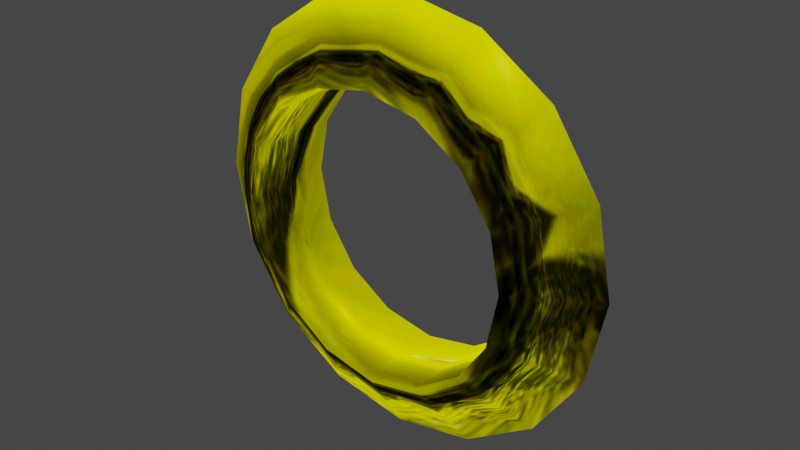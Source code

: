 # Source: Ring.blend  (saved by Blender 5.1.29; exported with 4.5.12 LTS)
import bpy
from mathutils import Matrix  # noqa: F401  (used for matrix-valued properties, if any)

bpy.ops.wm.read_factory_settings(use_empty=True)
scene = bpy.context.scene
scene.name = 'Scene'

# ---- collections
col_obj_ring_nja = bpy.data.collections.new('obj_ring.nja'); scene.collection.children.link(col_obj_ring_nja)

# ---- images (referenced by path relative to the original .blend; pixels are not part of the script)
import os
ASSET_DIR = os.environ.get("B2B_ASSET_DIR", "")  # directory of the original .blend (textures are referenced by path, not embedded)
HERE = os.path.dirname(os.path.abspath(__file__))  # packed textures are extracted next to this script under _unpacked/

def load_image(name, relpath, width, height, colorspace="sRGB"):
    """Load a texture the original file referenced (path relative to the .blend, or extracted next to this script)."""
    p = next((c for c in (os.path.join(HERE, relpath), os.path.join(ASSET_DIR, relpath)) if relpath and os.path.exists(c)), "")
    if p:
        img = bpy.data.images.load(p, check_existing=True)
        img.name = name
    else:  # same state as the original file: an image datablock whose file is absent (Cycles renders it pink)
        img = bpy.data.images.new(name, width, height)
        img.source = "FILE"
        img.filepath = "//" + (relpath or name)
    img.colorspace_settings.name = colorspace
    return img
img_ring_ref_a = load_image('ring_ref_a', '_unpacked/ring_ref_a.cd3450fd.png', 64, 64, 'sRGB')

# ---- materials (node trees are filled in below, after node groups)
mat_obj_ring_nja_sa1mdl_0 = bpy.data.materials.new('obj_ring.nja.sa1mdl_0')
mat_obj_ring_nja_sa1mdl_0.use_transparent_shadow = False
mat_obj_ring_nja_sa1mdl_0.preview_render_type = 'FLAT'
mat_obj_ring_nja_sa1mdl_0.diffuse_color = (0.698, 0.698, 0.698, 1.0)
mat_obj_ring_nja_sa1mdl_0.roughness = 0.9569

# ---- node groups
ng_genericsetitemnode = bpy.data.node_groups.new('GenericSetItemNode', 'GeometryNodeTree')
_s = ng_genericsetitemnode.interface.new_socket(name='Geometry', in_out='OUTPUT', socket_type='NodeSocketGeometry')
_s = ng_genericsetitemnode.interface.new_socket(name='Geometry', in_out='INPUT', socket_type='NodeSocketGeometry')
ng_genericsetitemnode.interface.new_panel('SET Object Properties')
_s = ng_genericsetitemnode.interface.new_socket(name='BAMS X Rotation', in_out='INPUT', socket_type='NodeSocketInt')
_s = ng_genericsetitemnode.interface.new_socket(name='BAMS Y Rotation', in_out='INPUT', socket_type='NodeSocketInt')
_s = ng_genericsetitemnode.interface.new_socket(name='BAMS Z Rotation', in_out='INPUT', socket_type='NodeSocketInt')
_s = ng_genericsetitemnode.interface.new_socket(name='Scale X Property', in_out='INPUT', socket_type='NodeSocketFloat')
_s = ng_genericsetitemnode.interface.new_socket(name='Scale Y Property', in_out='INPUT', socket_type='NodeSocketFloat')
_s = ng_genericsetitemnode.interface.new_socket(name='Scale Z Property', in_out='INPUT', socket_type='NodeSocketFloat')
ng_genericsetitemnode.interface.new_panel('Geometry Node Info')
_s = ng_genericsetitemnode.interface.new_socket(name='Collection Instance', in_out='INPUT', socket_type='NodeSocketCollection')
_s = ng_genericsetitemnode.interface.new_socket(name='Scale Mode', in_out='INPUT', socket_type='NodeSocketMenu')
_s = ng_genericsetitemnode.interface.new_socket(name='Scale X Gizmo Position', in_out='INPUT', socket_type='NodeSocketFloat')
_s = ng_genericsetitemnode.interface.new_socket(name='Scale Y Gizmo Position', in_out='INPUT', socket_type='NodeSocketFloat')
_s = ng_genericsetitemnode.interface.new_socket(name='Scale Z Gizmo Position', in_out='INPUT', socket_type='NodeSocketFloat')
ng_genericsetitemnode.is_modifier = True
_N = ng_genericsetitemnode.nodes; _L = ng_genericsetitemnode.links
n0 = _N.new('NodeGroupInput'); n0.name = 'Group Input'; n0.location = (-540, -80)
n1 = _N.new('NodeGroupOutput'); n1.name = 'Group Output'; n1.location = (-220, -80)
n2 = _N.new('GeometryNodeCollectionInfo'); n2.name = 'Collection Info'; n2.location = (-380, -80)
_L.new(n0.outputs[7], n2.inputs[0])
_L.new(n2.outputs[0], n1.inputs[0])
n1.is_active_output = True

# ---- material node trees
mat_obj_ring_nja_sa1mdl_0.use_nodes = True; mat_obj_ring_nja_sa1mdl_0.node_tree.nodes.clear()
_N = mat_obj_ring_nja_sa1mdl_0.node_tree.nodes; _L = mat_obj_ring_nja_sa1mdl_0.node_tree.links
n0 = _N.new('ShaderNodeTexImage'); n0.name = 'SAIO Texture'; n0.location = (466, 365)
n0.label = 'SAIO Texture'
n0.image = img_ring_ref_a
n1 = _N.new('ShaderNodeOutputMaterial'); n1.name = 'SAIO Output'; n1.location = (720, 360)
n1.label = 'SAIO Output'
n2 = _N.new('ShaderNodeNewGeometry'); n2.name = 'Geometry'; n2.location = (-28, 323)
n3 = _N.new('ShaderNodeVectorTransform'); n3.name = 'Vector Transform'; n3.location = (132, 323)
n3.vector_type = 'NORMAL'
n3.convert_to = 'CAMERA'
n4 = _N.new('ShaderNodeVectorMath'); n4.name = 'Vector Math'; n4.location = (292, 324)
n4.operation = 'MULTIPLY_ADD'
n4.inputs[1].default_value = (0.5, 0.5, 0.0)
n4.inputs[2].default_value = (0.5, 0.5, 0.0)
_L.new(n2.outputs[1], n3.inputs[0])
_L.new(n3.outputs[0], n4.inputs[0])
_L.new(n4.outputs[0], n0.inputs[0])
_L.new(n0.outputs[0], n1.inputs[0])
n1.is_active_output = True

# ---- world
world_world = bpy.data.worlds.new('World'); scene.world = world_world
world_world.use_nodes = True; world_world.node_tree.nodes.clear()
_N = world_world.node_tree.nodes; _L = world_world.node_tree.links
n0 = _N.new('ShaderNodeOutputWorld'); n0.name = 'World Output'; n0.location = (300, 300)
n1 = _N.new('ShaderNodeBackground'); n1.name = 'Background'; n1.location = (10, 300)
n1.inputs[0].default_value = (0.05088, 0.05088, 0.05088, 1.0)
_L.new(n1.outputs[0], n0.inputs[0])
n0.is_active_output = True
world_world.color = (0.05088, 0.05088, 0.05088)
world_world.use_sun_shadow = False
world_world.sun_shadow_jitter_overblur = 0.0

# ---- meshes
me_ring = bpy.data.meshes.new('Ring')
me_ring.from_pydata([], [], [])
me_ring.update()
me_attach_004b4808 = bpy.data.meshes.new('attach_004B4808')
me_attach_004b4808.from_pydata([(3.055, 0.0, 0.0), (1.998, -0.6495, 0.0), (1.998, 0.6495, 0.0), (2.822, 0.0, 1.169), (1.845, -0.6495, 0.7644), (1.845, 0.6495, 0.7644), (2.16, 0.0, 2.16), (1.412, -0.6495, 1.412), (1.412, 0.6495, 1.412), (1.169, 0.0, 2.822), (0.7644, -0.6495, 1.845), (0.7644, 0.6495, 1.845), (-1e-06, 0.0, 3.055), (0.0, -0.6495, 1.998), (0.0, 0.6495, 1.998), (-1.169, 0.0, 2.822), (-0.7644, -0.6495, 1.845), (-0.7644, 0.6495, 1.845), (-2.16, 0.0, 2.16), (-1.412, -0.6495, 1.412), (-1.412, 0.6495, 1.412), (-2.822, 0.0, 1.169), (-1.845, -0.6495, 0.7644), (-1.845, 0.6495, 0.7644), (-3.055, 0.0, -1e-06), (-1.998, -0.6495, -1e-06), (-1.998, 0.6495, -1e-06), (-2.822, 0.0, -1.169), (-1.845, -0.6495, -0.7644), (-1.845, 0.6495, -0.7644), (-2.16, 0.0, -2.16), (-1.412, -0.6495, -1.412), (-1.412, 0.6495, -1.412), (-1.169, 0.0, -2.822), (-0.7644, -0.6495, -1.845), (-0.7644, 0.6495, -1.845), (1e-06, 0.0, -3.055), (1e-06, -0.6495, -1.998), (1e-06, 0.6495, -1.998), (1.169, 0.0, -2.822), (0.7644, -0.6495, -1.845), (0.7644, 0.6495, -1.845), (2.16, 0.0, -2.16), (1.412, -0.6495, -1.412), (1.412, 0.6495, -1.412), (2.822, 0.0, -1.169), (1.845, -0.6495, -0.7644), (1.845, 0.6495, -0.7644)], [], [(23, 18, 20), (20, 18, 15), (20, 15, 17), (17, 15, 12), (17, 12, 14), (14, 12, 9), (14, 9, 11), (11, 9, 6), (11, 6, 8), (8, 6, 3), (8, 3, 5), (5, 3, 0), (5, 0, 2), (2, 0, 45), (2, 45, 47), (47, 45, 42), (47, 42, 44), (44, 42, 39), (44, 39, 41), (41, 39, 36), (41, 36, 38), (38, 36, 33), (38, 33, 35), (35, 33, 30), (35, 30, 32), (32, 30, 27), (32, 27, 29), (29, 27, 24), (29, 24, 26), (26, 24, 21), (26, 21, 23), (23, 21, 18), (23, 25, 26), (26, 25, 28), (26, 28, 29), (29, 28, 31), (29, 31, 32), (32, 31, 34), (32, 34, 35), (35, 34, 37), (35, 37, 38), (38, 37, 40), (38, 40, 41), (41, 40, 43), (41, 43, 44), (44, 43, 46), (44, 46, 47), (47, 46, 1), (47, 1, 2), (2, 1, 4), (2, 4, 5), (5, 4, 7), (5, 7, 8), (8, 7, 10), (8, 10, 11), (11, 10, 13), (11, 13, 14), (14, 13, 16), (14, 16, 17), (17, 16, 19), (17, 19, 20), (20, 19, 22), (20, 22, 23), (23, 22, 25), (31, 33, 34), (34, 33, 36), (34, 36, 37), (37, 36, 39), (37, 39, 40), (40, 39, 42), (40, 42, 43), (43, 42, 45), (43, 45, 46), (46, 45, 0), (46, 0, 1), (1, 0, 3), (1, 3, 4), (4, 3, 6), (4, 6, 7), (7, 6, 9), (7, 9, 10), (10, 9, 12), (10, 12, 13), (13, 12, 15), (13, 15, 16), (16, 15, 18), (16, 18, 19), (19, 18, 21), (19, 21, 22), (22, 21, 24), (22, 24, 25), (25, 24, 27), (25, 27, 28), (28, 27, 30), (28, 30, 31), (31, 30, 33)])
me_attach_004b4808.polygons.foreach_set('use_smooth', [True] * 96)
_uv = me_attach_004b4808.uv_layers.new(name='UV')
_uv.uv.foreach_set('vector', [0.1961, 0.6275, 0.1451, 0.8549, 0.2667, 0.7333, 0.2667, 0.7333, 0.1451, 0.8549, 0.3059, 0.9647, 0.2667, 0.7333, 0.3059, 0.9647, 0.3725, 0.8039, 0.3725, 0.8039, 0.3059, 0.9647, 0.498, 1.0, 0.3725, 0.8039, 0.498, 1.0, 0.498, 0.8275, 0.498, 0.8275, 0.498, 1.0, 0.6902, 0.9647, 0.498, 0.8275, 0.6902, 0.9647, 0.6235, 0.8039, 0.6235, 0.8039, 0.6902, 0.9647, 0.851, 0.8549, 0.6235, 0.8039, 0.851, 0.8549, 0.7294, 0.7333, 0.7294, 0.7333, 0.851, 0.8549, 0.9608, 0.6941, 0.7294, 0.7333, 0.9608, 0.6941, 0.8, 0.6275, 0.8, 0.6275, 0.9608, 0.6941, 1.0, 0.502, 0.8, 0.6275, 1.0, 0.502, 0.8235, 0.502, 0.8235, 0.502, 1.0, 0.502, 0.9608, 0.3098, 0.8235, 0.502, 0.9608, 0.3098, 0.8, 0.3765, 0.8, 0.3765, 0.9608, 0.3098, 0.851, 0.149, 0.8, 0.3765, 0.851, 0.149, 0.7294, 0.2706, 0.7294, 0.2706, 0.851, 0.149, 0.6902, 0.03922, 0.7294, 0.2706, 0.6902, 0.03922, 0.6235, 0.2, 0.6235, 0.2, 0.6902, 0.03922, 0.498, 0.003922, 0.6235, 0.2, 0.498, 0.003922, 0.498, 0.1765, 0.498, 0.1765, 0.498, 0.003922, 0.3059, 0.03922, 0.498, 0.1765, 0.3059, 0.03922, 0.3725, 0.2, 0.3725, 0.2, 0.3059, 0.03922, 0.1451, 0.149, 0.3725, 0.2, 0.1451, 0.149, 0.2667, 0.2706, 0.2667, 0.2706, 0.1451, 0.149, 0.03529, 0.3098, 0.2667, 0.2706, 0.03529, 0.3098, 0.1961, 0.3765, 0.1961, 0.3765, 0.03529, 0.3098, 0.0, 0.502, 0.1961, 0.3765, 0.0, 0.502, 0.1725, 0.502, 0.1725, 0.502, 0.0, 0.502, 0.03529, 0.6941, 0.1725, 0.502, 0.03529, 0.6941, 0.1961, 0.6275, 0.1961, 0.6275, 0.03529, 0.6941, 0.1451, 0.8549, 0.1961, 0.6275, 0.1725, 0.502, 0.1725, 0.502, 0.1725, 0.502, 0.1725, 0.502, 0.1961, 0.3765, 0.1725, 0.502, 0.1961, 0.3765, 0.1961, 0.3765, 0.1961, 0.3765, 0.1961, 0.3765, 0.2667, 0.2706, 0.1961, 0.3765, 0.2667, 0.2706, 0.2667, 0.2706, 0.2667, 0.2706, 0.2667, 0.2706, 0.3725, 0.2, 0.2667, 0.2706, 0.3725, 0.2, 0.3725, 0.2, 0.3725, 0.2, 0.3725, 0.2, 0.498, 0.1765, 0.3725, 0.2, 0.498, 0.1765, 0.498, 0.1765, 0.498, 0.1765, 0.498, 0.1765, 0.6235, 0.2, 0.498, 0.1765, 0.6235, 0.2, 0.6235, 0.2, 0.6235, 0.2, 0.6235, 0.2, 0.7294, 0.2706, 0.6235, 0.2, 0.7294, 0.2706, 0.7294, 0.2706, 0.7294, 0.2706, 0.7294, 0.2706, 0.8, 0.3765, 0.7294, 0.2706, 0.8, 0.3765, 0.8, 0.3765, 0.8, 0.3765, 0.8, 0.3765, 0.8235, 0.502, 0.8, 0.3765, 0.8235, 0.502, 0.8235, 0.502, 0.8235, 0.502, 0.8235, 0.502, 0.8, 0.6275, 0.8235, 0.502, 0.8, 0.6275, 0.8, 0.6275, 0.8, 0.6275, 0.8, 0.6275, 0.7294, 0.7333, 0.8, 0.6275, 0.7294, 0.7333, 0.7294, 0.7333, 0.7294, 0.7333, 0.7294, 0.7333, 0.6235, 0.8039, 0.7294, 0.7333, 0.6235, 0.8039, 0.6235, 0.8039, 0.6235, 0.8039, 0.6235, 0.8039, 0.498, 0.8275, 0.6235, 0.8039, 0.498, 0.8275, 0.498, 0.8275, 0.498, 0.8275, 0.498, 0.8275, 0.3725, 0.8039, 0.498, 0.8275, 0.3725, 0.8039, 0.3725, 0.8039, 0.3725, 0.8039, 0.3725, 0.8039, 0.2667, 0.7333, 0.3725, 0.8039, 0.2667, 0.7333, 0.2667, 0.7333, 0.2667, 0.7333, 0.2667, 0.7333, 0.1961, 0.6275, 0.2667, 0.7333, 0.1961, 0.6275, 0.1961, 0.6275, 0.1961, 0.6275, 0.1961, 0.6275, 0.1725, 0.502, 0.2667, 0.2706, 0.3059, 0.03922, 0.3725, 0.2, 0.3725, 0.2, 0.3059, 0.03922, 0.498, 0.003922, 0.3725, 0.2, 0.498, 0.003922, 0.498, 0.1765, 0.498, 0.1765, 0.498, 0.003922, 0.6902, 0.03922, 0.498, 0.1765, 0.6902, 0.03922, 0.6235, 0.2, 0.6235, 0.2, 0.6902, 0.03922, 0.851, 0.149, 0.6235, 0.2, 0.851, 0.149, 0.7294, 0.2706, 0.7294, 0.2706, 0.851, 0.149, 0.9608, 0.3098, 0.7294, 0.2706, 0.9608, 0.3098, 0.8, 0.3765, 0.8, 0.3765, 0.9608, 0.3098, 1.0, 0.502, 0.8, 0.3765, 1.0, 0.502, 0.8235, 0.502, 0.8235, 0.502, 1.0, 0.502, 0.9608, 0.6941, 0.8235, 0.502, 0.9608, 0.6941, 0.8, 0.6275, 0.8, 0.6275, 0.9608, 0.6941, 0.851, 0.8549, 0.8, 0.6275, 0.851, 0.8549, 0.7294, 0.7333, 0.7294, 0.7333, 0.851, 0.8549, 0.6902, 0.9647, 0.7294, 0.7333, 0.6902, 0.9647, 0.6235, 0.8039, 0.6235, 0.8039, 0.6902, 0.9647, 0.498, 1.0, 0.6235, 0.8039, 0.498, 1.0, 0.498, 0.8275, 0.498, 0.8275, 0.498, 1.0, 0.3059, 0.9647, 0.498, 0.8275, 0.3059, 0.9647, 0.3725, 0.8039, 0.3725, 0.8039, 0.3059, 0.9647, 0.1451, 0.8549, 0.3725, 0.8039, 0.1451, 0.8549, 0.2667, 0.7333, 0.2667, 0.7333, 0.1451, 0.8549, 0.03529, 0.6941, 0.2667, 0.7333, 0.03529, 0.6941, 0.1961, 0.6275, 0.1961, 0.6275, 0.03529, 0.6941, 0.0, 0.502, 0.1961, 0.6275, 0.0, 0.502, 0.1725, 0.502, 0.1725, 0.502, 0.0, 0.502, 0.03529, 0.3098, 0.1725, 0.502, 0.03529, 0.3098, 0.1961, 0.3765, 0.1961, 0.3765, 0.03529, 0.3098, 0.1451, 0.149, 0.1961, 0.3765, 0.1451, 0.149, 0.2667, 0.2706, 0.2667, 0.2706, 0.1451, 0.149, 0.3059, 0.03922])
me_attach_004b4808.materials.append(mat_obj_ring_nja_sa1mdl_0)
me_attach_004b4808.update()
me_attach_004b4808.normals_split_custom_set([tuple(v) for v in zip(*[iter([0.3662, 0.9181, -0.1517, -0.7071, 8.157e-08, 0.7071, 0.2803, 0.9181, -0.2803, 0.2803, 0.9181, -0.2803, -0.7071, 8.157e-08, 0.7071, -0.3827, -8.157e-08, 0.9239, 0.2803, 0.9181, -0.2803, -0.3827, -8.157e-08, 0.9239, 0.1517, 0.9181, -0.3662, 0.1517, 0.9181, -0.3662, -0.3827, -8.157e-08, 0.9239, -4.97e-07, 1.02e-08, 1.0, 0.1517, 0.9181, -0.3662, -4.97e-07, 1.02e-08, 1.0, 2.457e-06, 0.9181, -0.3964, 2.457e-06, 0.9181, -0.3964, -4.97e-07, 1.02e-08, 1.0, 0.3827, 0.0, 0.9239, 2.457e-06, 0.9181, -0.3964, 0.3827, 0.0, 0.9239, -0.1517, 0.9181, -0.3662, -0.1517, 0.9181, -0.3662, 0.3827, 0.0, 0.9239, 0.7071, -5.098e-08, 0.7071, -0.1517, 0.9181, -0.3662, 0.7071, -5.098e-08, 0.7071, -0.2803, 0.9181, -0.2803, -0.2803, 0.9181, -0.2803, 0.7071, -5.098e-08, 0.7071, 0.9239, -3.059e-08, 0.3827, -0.2803, 0.9181, -0.2803, 0.9239, -3.059e-08, 0.3827, -0.3662, 0.9181, -0.1517, -0.3662, 0.9181, -0.1517, 0.9239, -3.059e-08, 0.3827, 1.0, 0.0, -1.555e-07, -0.3662, 0.9181, -0.1517, 1.0, 0.0, -1.555e-07, -0.3964, 0.9181, -2.331e-06, -0.3964, 0.9181, -2.331e-06, 1.0, 0.0, -1.555e-07, 0.9239, -4.078e-08, -0.3827, -0.3964, 0.9181, -2.331e-06, 0.9239, -4.078e-08, -0.3827, -0.3662, 0.9181, 0.1517, -0.3662, 0.9181, 0.1517, 0.9239, -4.078e-08, -0.3827, 0.7071, 0.0, -0.7071, -0.3662, 0.9181, 0.1517, 0.7071, 0.0, -0.7071, -0.2803, 0.9181, 0.2803, -0.2803, 0.9181, 0.2803, 0.7071, 0.0, -0.7071, 0.3827, 9.176e-08, -0.9239, -0.2803, 0.9181, 0.2803, 0.3827, 9.176e-08, -0.9239, -0.1517, 0.9181, 0.3662, -0.1517, 0.9181, 0.3662, 0.3827, 9.176e-08, -0.9239, 3.734e-07, -1.631e-07, -1.0, -0.1517, 0.9181, 0.3662, 3.734e-07, -1.631e-07, -1.0, -2.457e-06, 0.9181, 0.3964, -2.457e-06, 0.9181, 0.3964, 3.734e-07, -1.631e-07, -1.0, -0.3827, -4.078e-08, -0.9239, -2.457e-06, 0.9181, 0.3964, -0.3827, -4.078e-08, -0.9239, 0.1517, 0.9181, 0.3662, 0.1517, 0.9181, 0.3662, -0.3827, -4.078e-08, -0.9239, -0.7071, 2.039e-08, -0.7071, 0.1517, 0.9181, 0.3662, -0.7071, 2.039e-08, -0.7071, 0.2803, 0.9181, 0.2803, 0.2803, 0.9181, 0.2803, -0.7071, 2.039e-08, -0.7071, -0.9239, 6.117e-08, -0.3827, 0.2803, 0.9181, 0.2803, -0.9239, 6.117e-08, -0.3827, 0.3662, 0.9181, 0.1517, 0.3662, 0.9181, 0.1517, -0.9239, 6.117e-08, -0.3827, -1.0, -8.157e-08, -2.791e-07, 0.3662, 0.9181, 0.1517, -1.0, -8.157e-08, -2.791e-07, 0.3964, 0.9181, 2.373e-06, 0.3964, 0.9181, 2.373e-06, -1.0, -8.157e-08, -2.791e-07, -0.9239, 1.325e-07, 0.3827, 0.3964, 0.9181, 2.373e-06, -0.9239, 1.325e-07, 0.3827, 0.3662, 0.9181, -0.1517, 0.3662, 0.9181, -0.1517, -0.9239, 1.325e-07, 0.3827, -0.7071, 8.157e-08, 0.7071, 0.3662, 0.9181, -0.1517, 0.3964, -0.9181, -2.396e-06, 0.3964, 0.9181, 2.373e-06, 0.3964, 0.9181, 2.373e-06, 0.3964, -0.9181, -2.396e-06, 0.3662, -0.9181, 0.1517, 0.3964, 0.9181, 2.373e-06, 0.3662, -0.9181, 0.1517, 0.3662, 0.9181, 0.1517, 0.3662, 0.9181, 0.1517, 0.3662, -0.9181, 0.1517, 0.2803, -0.9181, 0.2803, 0.3662, 0.9181, 0.1517, 0.2803, -0.9181, 0.2803, 0.2803, 0.9181, 0.2803, 0.2803, 0.9181, 0.2803, 0.2803, -0.9181, 0.2803, 0.1517, -0.9181, 0.3662, 0.2803, 0.9181, 0.2803, 0.1517, -0.9181, 0.3662, 0.1517, 0.9181, 0.3662, 0.1517, 0.9181, 0.3662, 0.1517, -0.9181, 0.3662, 2.487e-06, -0.9181, 0.3964, 0.1517, 0.9181, 0.3662, 2.487e-06, -0.9181, 0.3964, -2.457e-06, 0.9181, 0.3964, -2.457e-06, 0.9181, 0.3964, 2.487e-06, -0.9181, 0.3964, -0.1517, -0.9181, 0.3662, -2.457e-06, 0.9181, 0.3964, -0.1517, -0.9181, 0.3662, -0.1517, 0.9181, 0.3662, -0.1517, 0.9181, 0.3662, -0.1517, -0.9181, 0.3662, -0.2803, -0.9181, 0.2803, -0.1517, 0.9181, 0.3662, -0.2803, -0.9181, 0.2803, -0.2803, 0.9181, 0.2803, -0.2803, 0.9181, 0.2803, -0.2803, -0.9181, 0.2803, -0.3662, -0.9181, 0.1517, -0.2803, 0.9181, 0.2803, -0.3662, -0.9181, 0.1517, -0.3662, 0.9181, 0.1517, -0.3662, 0.9181, 0.1517, -0.3662, -0.9181, 0.1517, -0.3964, -0.9181, 2.371e-06, -0.3662, 0.9181, 0.1517, -0.3964, -0.9181, 2.371e-06, -0.3964, 0.9181, -2.331e-06, -0.3964, 0.9181, -2.331e-06, -0.3964, -0.9181, 2.371e-06, -0.3662, -0.9181, -0.1517, -0.3964, 0.9181, -2.331e-06, -0.3662, -0.9181, -0.1517, -0.3662, 0.9181, -0.1517, -0.3662, 0.9181, -0.1517, -0.3662, -0.9181, -0.1517, -0.2803, -0.9181, -0.2803, -0.3662, 0.9181, -0.1517, -0.2803, -0.9181, -0.2803, -0.2803, 0.9181, -0.2803, -0.2803, 0.9181, -0.2803, -0.2803, -0.9181, -0.2803, -0.1517, -0.9181, -0.3662, -0.2803, 0.9181, -0.2803, -0.1517, -0.9181, -0.3662, -0.1517, 0.9181, -0.3662, -0.1517, 0.9181, -0.3662, -0.1517, -0.9181, -0.3662, -2.496e-06, -0.9181, -0.3964, -0.1517, 0.9181, -0.3662, -2.496e-06, -0.9181, -0.3964, 2.457e-06, 0.9181, -0.3964, 2.457e-06, 0.9181, -0.3964, -2.496e-06, -0.9181, -0.3964, 0.1517, -0.9181, -0.3662, 2.457e-06, 0.9181, -0.3964, 0.1517, -0.9181, -0.3662, 0.1517, 0.9181, -0.3662, 0.1517, 0.9181, -0.3662, 0.1517, -0.9181, -0.3662, 0.2803, -0.9181, -0.2803, 0.1517, 0.9181, -0.3662, 0.2803, -0.9181, -0.2803, 0.2803, 0.9181, -0.2803, 0.2803, 0.9181, -0.2803, 0.2803, -0.9181, -0.2803, 0.3662, -0.9181, -0.1517, 0.2803, 0.9181, -0.2803, 0.3662, -0.9181, -0.1517, 0.3662, 0.9181, -0.1517, 0.3662, 0.9181, -0.1517, 0.3662, -0.9181, -0.1517, 0.3964, -0.9181, -2.396e-06, 0.2803, -0.9181, 0.2803, -0.3827, -4.078e-08, -0.9239, 0.1517, -0.9181, 0.3662, 0.1517, -0.9181, 0.3662, -0.3827, -4.078e-08, -0.9239, 3.734e-07, -1.631e-07, -1.0, 0.1517, -0.9181, 0.3662, 3.734e-07, -1.631e-07, -1.0, 2.487e-06, -0.9181, 0.3964, 2.487e-06, -0.9181, 0.3964, 3.734e-07, -1.631e-07, -1.0, 0.3827, 9.176e-08, -0.9239, 2.487e-06, -0.9181, 0.3964, 0.3827, 9.176e-08, -0.9239, -0.1517, -0.9181, 0.3662, -0.1517, -0.9181, 0.3662, 0.3827, 9.176e-08, -0.9239, 0.7071, 0.0, -0.7071, -0.1517, -0.9181, 0.3662, 0.7071, 0.0, -0.7071, -0.2803, -0.9181, 0.2803, -0.2803, -0.9181, 0.2803, 0.7071, 0.0, -0.7071, 0.9239, -4.078e-08, -0.3827, -0.2803, -0.9181, 0.2803, 0.9239, -4.078e-08, -0.3827, -0.3662, -0.9181, 0.1517, -0.3662, -0.9181, 0.1517, 0.9239, -4.078e-08, -0.3827, 1.0, 0.0, -1.555e-07, -0.3662, -0.9181, 0.1517, 1.0, 0.0, -1.555e-07, -0.3964, -0.9181, 2.371e-06, -0.3964, -0.9181, 2.371e-06, 1.0, 0.0, -1.555e-07, 0.9239, -3.059e-08, 0.3827, -0.3964, -0.9181, 2.371e-06, 0.9239, -3.059e-08, 0.3827, -0.3662, -0.9181, -0.1517, -0.3662, -0.9181, -0.1517, 0.9239, -3.059e-08, 0.3827, 0.7071, -5.098e-08, 0.7071, -0.3662, -0.9181, -0.1517, 0.7071, -5.098e-08, 0.7071, -0.2803, -0.9181, -0.2803, -0.2803, -0.9181, -0.2803, 0.7071, -5.098e-08, 0.7071, 0.3827, 0.0, 0.9239, -0.2803, -0.9181, -0.2803, 0.3827, 0.0, 0.9239, -0.1517, -0.9181, -0.3662, -0.1517, -0.9181, -0.3662, 0.3827, 0.0, 0.9239, -4.97e-07, 1.02e-08, 1.0, -0.1517, -0.9181, -0.3662, -4.97e-07, 1.02e-08, 1.0, -2.496e-06, -0.9181, -0.3964, -2.496e-06, -0.9181, -0.3964, -4.97e-07, 1.02e-08, 1.0, -0.3827, -8.157e-08, 0.9239, -2.496e-06, -0.9181, -0.3964, -0.3827, -8.157e-08, 0.9239, 0.1517, -0.9181, -0.3662, 0.1517, -0.9181, -0.3662, -0.3827, -8.157e-08, 0.9239, -0.7071, 8.157e-08, 0.7071, 0.1517, -0.9181, -0.3662, -0.7071, 8.157e-08, 0.7071, 0.2803, -0.9181, -0.2803, 0.2803, -0.9181, -0.2803, -0.7071, 8.157e-08, 0.7071, -0.9239, 1.325e-07, 0.3827, 0.2803, -0.9181, -0.2803, -0.9239, 1.325e-07, 0.3827, 0.3662, -0.9181, -0.1517, 0.3662, -0.9181, -0.1517, -0.9239, 1.325e-07, 0.3827, -1.0, -8.157e-08, -2.791e-07, 0.3662, -0.9181, -0.1517, -1.0, -8.157e-08, -2.791e-07, 0.3964, -0.9181, -2.396e-06, 0.3964, -0.9181, -2.396e-06, -1.0, -8.157e-08, -2.791e-07, -0.9239, 6.117e-08, -0.3827, 0.3964, -0.9181, -2.396e-06, -0.9239, 6.117e-08, -0.3827, 0.3662, -0.9181, 0.1517, 0.3662, -0.9181, 0.1517, -0.9239, 6.117e-08, -0.3827, -0.7071, 2.039e-08, -0.7071, 0.3662, -0.9181, 0.1517, -0.7071, 2.039e-08, -0.7071, 0.2803, -0.9181, 0.2803, 0.2803, -0.9181, 0.2803, -0.7071, 2.039e-08, -0.7071, -0.3827, -4.078e-08, -0.9239])] * 3)])

# ---- objects
ob_ring = bpy.data.objects.new('Ring', me_ring)
ob_object_004b4834 = bpy.data.objects.new('object_004B4834', me_attach_004b4808)

# ---- transforms, parenting, visibility, modifiers, constraints
ob_ring.location = (0.0, 0.0, 0.0)
_m = ob_ring.modifiers.new('GenericSetItemNode', 'NODES')
_m.node_group = ng_genericsetitemnode
_gi = [s.identifier for s in ng_genericsetitemnode.interface.items_tree if s.item_type == 'SOCKET' and s.in_out == 'INPUT']
_m[_gi[7]] = col_obj_ring_nja  # 'Collection Instance'
_m[_gi[8]] = 0  # 'Scale Mode'
_m.show_group_selector = False
ob_object_004b4834.location = (0.0, -0.0, 0.0)
ob_object_004b4834.empty_display_type = 'ARROWS'

# ---- collection membership
scene.collection.objects.link(ob_ring)
col_obj_ring_nja.objects.link(ob_object_004b4834)

# ---- scene / render settings (as saved in the file)
scene.frame_start = 1; scene.frame_end = 250; scene.frame_set(1)
scene.render.engine = 'BLENDER_EEVEE_NEXT'
scene.render.bake_bias = 0.0
scene.render.bake_samples = 0
scene.view_settings.view_transform = 'Filmic'
bpy.context.view_layer.update()

# ---- added for rendering (the .blend has no active camera and no usable light): camera, sun
cam_auto = bpy.data.cameras.new('AutoCamera')
cam_auto.lens = 50.0
cam_auto.sensor_width = 36.0
cam_auto.clip_end = 1000.0
ob_auto_camera = bpy.data.objects.new('AutoCamera', cam_auto)
scene.collection.objects.link(ob_auto_camera)
ob_auto_camera.location = (8.08457, -9.70148, 6.46766)
ob_auto_camera.rotation_euler = (1.09748, -7.21219e-08, 0.694738)
scene.camera = ob_auto_camera
light_auto_sun = bpy.data.lights.new('AutoSun', 'SUN')
light_auto_sun.energy = 3.0
light_auto_sun.angle = 0.0523599
ob_auto_sun = bpy.data.objects.new('AutoSun', light_auto_sun)
scene.collection.objects.link(ob_auto_sun)
ob_auto_sun.rotation_euler = (0.872665, 0.174533, 0.523599)
bpy.context.view_layer.update()
